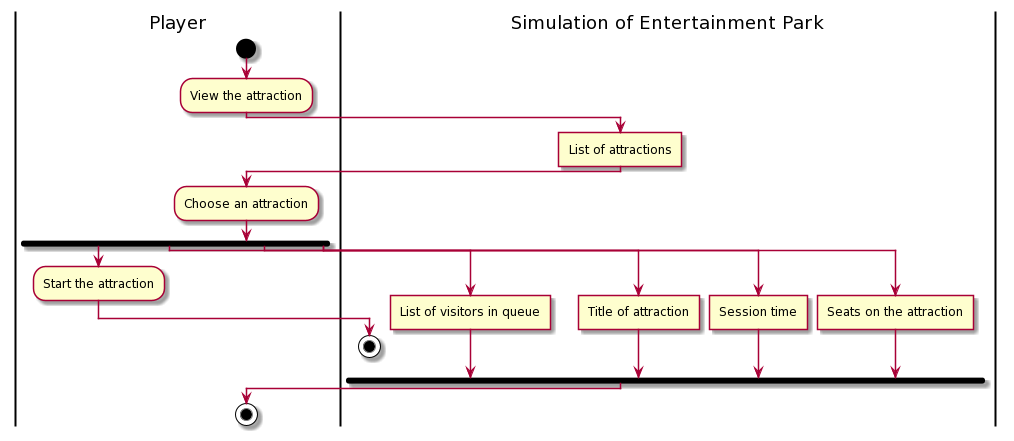

The diagram above was rendered by PlantUML. Its source (embedded in the PNG):
@startuml
skinparam ConditionEndStyle hline
|Player|
start
:View the attraction;
|Simulation of Entertainment Park|
:List of attractions]
|Player|
:Choose an attraction;
fork
:Start the attraction;
|Simulation of Entertainment Park|
stop
forkagain
:List of visitors in queue]
forkagain
:Title of attraction]
forkagain
:Session time]
forkagain
:Seats on the attraction]
endfork
|Player|
stop
@enduml